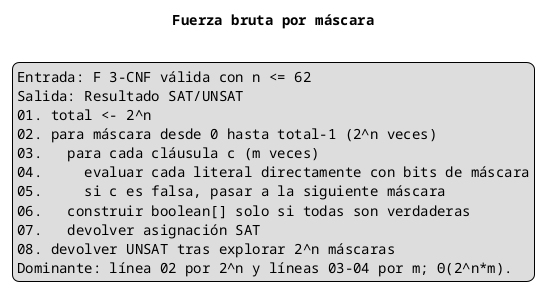

The diagram above was rendered by PlantUML. Its source (embedded in the PNG):
@startuml
skinparam defaultFontName Monospaced
title Fuerza bruta por máscara
legend
Entrada: F 3-CNF válida con n <= 62
Salida: Resultado SAT/UNSAT
01. total <- 2^n
02. para máscara desde 0 hasta total-1 (2^n veces)
03.   para cada cláusula c (m veces)
04.     evaluar cada literal directamente con bits de máscara
05.     si c es falsa, pasar a la siguiente máscara
06.   construir boolean[] solo si todas son verdaderas
07.   devolver asignación SAT
08. devolver UNSAT tras explorar 2^n máscaras
Dominante: línea 02 por 2^n y líneas 03-04 por m; Θ(2^n*m).
endlegend
@enduml